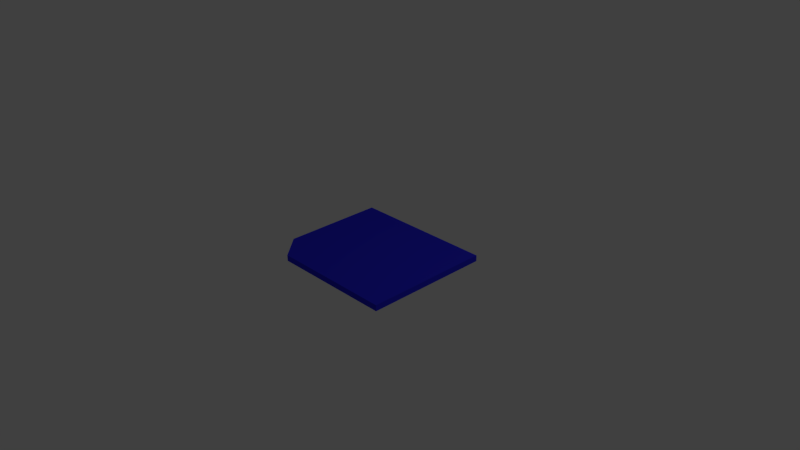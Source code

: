 # Source: disquette.blend  (saved by Blender 2.63.0; exported with 4.5.12 LTS)
import bpy
from mathutils import Matrix  # noqa: F401  (used for matrix-valued properties, if any)

bpy.ops.wm.read_factory_settings(use_empty=True)
scene = bpy.context.scene
scene.name = 'Scene'

# ---- collections
col_collection_1 = bpy.data.collections.new('Collection 1'); scene.collection.children.link(col_collection_1)

# ---- materials (node trees are filled in below, after node groups)
mat_material = bpy.data.materials.new('Material')
mat_material.alpha_threshold = 0.0
mat_material.use_transparent_shadow = False
mat_material.diffuse_color = (0.02931, 0.02602, 0.8, 1.0)
mat_material.roughness = 0.5
mat_material.line_color = (0.0, 0.0, 0.0, 1.0)

# ---- material node trees

# ---- world
world_world = bpy.data.worlds.new('World'); scene.world = world_world
world_world.color = (0.05088, 0.05088, 0.05088)
world_world.use_sun_shadow = False
world_world.sun_shadow_jitter_overblur = 0.0
world_world.cycles.sampling_method = 'MANUAL'
world_world.cycles.sample_map_resolution = 256

# ---- cameras
cam_camera = bpy.data.cameras.new('Camera')
cam_camera.clip_end = 100.0
cam_camera.lens = 35.0
cam_camera.sensor_width = 32.0
cam_camera.sensor_height = 18.0
cam_camera.ortho_scale = 7.314
cam_camera.dof.focus_distance = 0.0
cam_camera.dof.aperture_fstop = 128.0

# ---- lights
light_lamp = bpy.data.lights.new('Lamp', 'POINT')
light_lamp.transmission_factor = 0.0
light_lamp.cutoff_distance = 30.0
light_lamp.energy = 100.0
light_lamp.shadow_buffer_clip_start = 1.001
light_lamp.shadow_soft_size = 1.0
light_lamp.shadow_maximum_resolution = 0.006
light_lamp.use_absolute_resolution = True
light_lamp.cycles.use_multiple_importance_sampling = False

# ---- meshes
me_cube = bpy.data.meshes.new('Cube')
me_cube.from_pydata([(1.0, 1.0, -1.0), (1.0, -1.0, -1.0), (-1.0, 1.0, -1.0), (1.0, -1.0, 1.0), (-1.0, -0.6111, -1.0), (-1.0, 1.0, 1.0), (-1.0, -0.6111, 1.0), (1.0, 1.0, 1.0), (-0.6931, -1.0, 1.0), (-0.6931, -1.0, -1.0)], [], [(9, 1, 3, 8), (0, 7, 3, 1), (2, 0, 1, 9, 4), (4, 6, 5, 2), (7, 0, 2, 5), (4, 9, 8, 6), (5, 6, 8, 3, 7)])
_uv = me_cube.uv_layers.new(name='UVMap')
_uv.uv.foreach_set('vector', [0.0, 0.0, 0.0, 0.0, 0.8465, 0.0, 0.8465, 0.0, 0.0, 0.0, 0.0, 0.0, 0.0, 0.0, 0.0, 0.0, 0.0, 0.0, 0.0, 0.0, 0.0, 0.0, 0.8056, 0.0, 0.0, 0.0, 0.0, 0.0, 0.0, 0.0, 1.0, 1.0, 0.0, 0.0, 0.0, 0.0, 0.0, 1.0, 1.0, 1.0, 0.0, 0.0, 0.8056, 0.0, 0.8465, 0.0, 0.8465, 0.0, 0.8056, 0.0, 0.0, 0.0, 0.8056, 0.0, 0.8465, 0.0, 0.0, 0.0, 0.0, 0.0])
me_cube.materials.append(mat_material)
me_cube.use_remesh_preserve_volume = False
me_cube.use_remesh_preserve_attributes = False
me_cube.use_mirror_vertex_groups = False
me_cube.update()

# ---- objects
ob_cube = bpy.data.objects.new('Cube', me_cube)
ob_lamp = bpy.data.objects.new('Lamp', light_lamp)
ob_camera = bpy.data.objects.new('Camera', cam_camera)

# ---- transforms, parenting, visibility, modifiers, constraints
ob_cube.location = (0.0, 0.0, 0.0)
ob_cube.scale = (1.0, 0.8576, 0.04094)
ob_cube.lock_rotations_4d = False
ob_cube.empty_display_type = 'ARROWS'
ob_cube.lineart.crease_threshold = 0.0
ob_lamp.location = (4.076, 1.005, 5.904)
ob_lamp.rotation_euler = (0.6503, 0.05522, 1.866)
ob_lamp.lock_rotations_4d = False
ob_lamp.empty_display_type = 'ARROWS'
ob_lamp.color = (0.0, 0.0, 0.0, 0.0)
ob_lamp.lineart.crease_threshold = 0.0
ob_camera.location = (7.481, -6.508, 5.344)
ob_camera.rotation_euler = (1.109, 0.01082, 0.8149)
ob_camera.lock_rotations_4d = False
ob_camera.empty_display_type = 'ARROWS'
ob_camera.color = (0.0, 0.0, 0.0, 0.0)
ob_camera.display_type = 'WIRE'
ob_camera.lineart.crease_threshold = 0.0

# ---- collection membership
col_collection_1.objects.link(ob_cube)
col_collection_1.objects.link(ob_lamp)
col_collection_1.objects.link(ob_camera)

# ---- scene / render settings (as saved in the file)
scene.camera = ob_camera
scene.frame_start = 1; scene.frame_end = 250; scene.frame_set(1)
scene.render.engine = 'BLENDER_EEVEE_NEXT'
scene.render.image_settings.color_mode = 'RGB'
scene.render.image_settings.compression = 90
scene.render.resolution_percentage = 50
scene.render.dither_intensity = 0.0
scene.render.bake_margin = 2
scene.render.bake_bias = 0.0
scene.cycles.use_denoising = False
scene.cycles.samples = 10
scene.cycles.sampling_pattern = 'TABULATED_SOBOL'
scene.cycles.light_sampling_threshold = 0.0
scene.cycles.use_adaptive_sampling = False
scene.cycles.use_light_tree = False
scene.cycles.blur_glossy = 0.0
scene.cycles.volume_bounces = 1
scene.cycles.pixel_filter_type = 'GAUSSIAN'
scene.cycles.sample_clamp_indirect = 0.0
scene.view_settings.view_transform = 'Standard'
bpy.context.view_layer.update()
